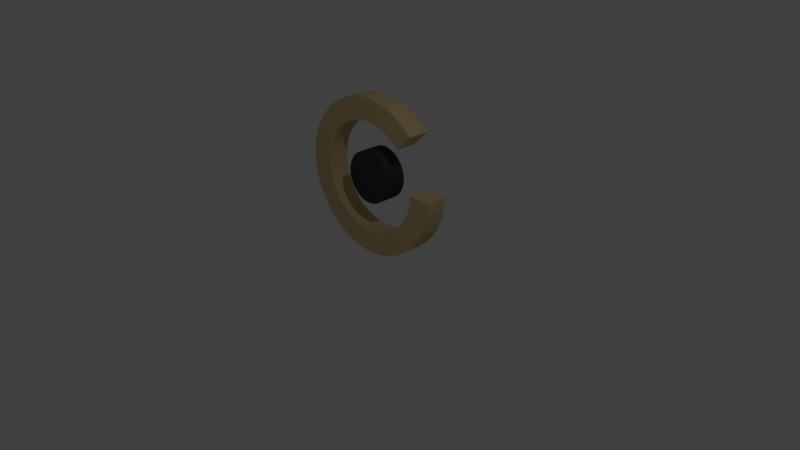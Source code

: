 # Source: Covalentlogo.blend  (saved by Blender 2.79.0; exported with 4.5.12 LTS)
import bpy
from mathutils import Matrix  # noqa: F401  (used for matrix-valued properties, if any)

bpy.ops.wm.read_factory_settings(use_empty=True)
scene = bpy.context.scene
scene.name = 'Scene'

# ---- collections
col_collection_1 = bpy.data.collections.new('Collection 1'); scene.collection.children.link(col_collection_1)

# ---- materials (node trees are filled in below, after node groups)
mat_gold = bpy.data.materials.new('Gold')
mat_gold.alpha_threshold = 0.0
mat_gold.use_transparent_shadow = False
mat_gold.diffuse_color = (0.6445, 0.4793, 0.2423, 1.0)
mat_gold.roughness = 0.5
mat_blue = bpy.data.materials.new('Blue')
mat_blue.alpha_threshold = 0.0
mat_blue.use_transparent_shadow = False
mat_blue.diffuse_color = (0.04374, 0.04817, 0.05613, 1.0)
mat_blue.roughness = 0.5

# ---- material node trees

# ---- world
world_world = bpy.data.worlds.new('World'); scene.world = world_world
world_world.color = (0.05088, 0.05088, 0.05088)
world_world.use_sun_shadow = False
world_world.sun_shadow_jitter_overblur = 0.0
world_world.cycles.sampling_method = 'MANUAL'

# ---- cameras
cam_camera = bpy.data.cameras.new('Camera')
cam_camera.clip_end = 100.0
cam_camera.lens = 35.0
cam_camera.sensor_width = 32.0
cam_camera.sensor_height = 18.0
cam_camera.ortho_scale = 7.314
cam_camera.dof.focus_distance = 0.0
cam_camera.dof.aperture_fstop = 128.0

# ---- lights
light_lamp = bpy.data.lights.new('Lamp', 'POINT')
light_lamp.transmission_factor = 0.0
light_lamp.cutoff_distance = 30.0
light_lamp.energy = 100.0
light_lamp.shadow_buffer_clip_start = 1.001
light_lamp.shadow_soft_size = 0.1
light_lamp.shadow_maximum_resolution = 0.006
light_lamp.use_absolute_resolution = True

# ---- meshes
me_cubeziercircle = bpy.data.meshes.new('CUBezierCircle')
me_cubeziercircle.from_pydata([(-1.0, -3.135, 0.4076), (-0.9909, -2.999, 0.4076), (-0.9643, -2.869, 0.4076), (-0.9214, -2.745, 0.4076), (-0.8634, -2.63, 0.4076), (-0.7916, -2.524, 0.4076), (-0.707, -2.428, 0.4076), (-0.611, -2.343, 0.4076), (-0.5047, -2.271, 0.4076), (-0.3892, -2.213, 0.4076), (-0.2658, -2.17, 0.4076), (-0.1357, -2.144, 0.4076), (-1.984e-06, -2.135, 0.4076), (0.1357, -2.144, 0.4076), (0.2658, -2.17, 0.4076), (0.3892, -2.213, 0.4076), (0.5046, -2.271, 0.4076), (0.611, -2.343, 0.4076), (0.707, -2.428, 0.4076), (0.7916, -2.524, 0.4076), (0.8634, -2.63, 0.4076), (0.9214, -2.745, 0.4076), (0.9643, -2.869, 0.4076), (0.9909, -2.999, 0.4076), (1.0, -3.135, 0.4076), (0.9909, -3.27, 0.4076), (0.9643, -3.4, 0.4076), (0.9214, -3.524, 0.4076), (0.8634, -3.639, 0.4076), (0.7916, -3.746, 0.4076), (0.707, -3.842, 0.4076), (0.611, -3.926, 0.4076), (0.5046, -3.998, 0.4076), (0.3892, -4.056, 0.4076), (0.2658, -4.099, 0.4076), (0.1357, -4.125, 0.4076), (-1.984e-06, -4.135, 0.4076), (-0.1357, -4.125, 0.4076), (-0.2658, -4.099, 0.4076), (-0.3892, -4.056, 0.4076), (-0.5047, -3.998, 0.4076), (-0.611, -3.926, 0.4076), (-0.707, -3.842, 0.4076), (-0.7916, -3.746, 0.4076), (-0.8634, -3.639, 0.4076), (-0.9214, -3.524, 0.4076), (-0.9643, -3.4, 0.4076), (-0.9909, -3.27, 0.4076), (-2.156, -5.266, 0.4076), (-2.362, -5.036, 0.4076), (-2.544, -4.798, 0.4076), (-2.691, -4.563, 0.4076), (-2.803, -4.341, 0.4076), (-2.882, -4.136, 0.4076), (-2.943, -3.949, 0.4076), (-2.989, -3.781, 0.4076), (-3.023, -3.63, 0.4076), (-3.041, -3.492, 0.4076), (-3.054, -3.367, 0.4076), (-3.068, -3.249, 0.4076), (-3.069, -3.135, 0.4076), (-3.071, -3.021, 0.4076), (-3.052, -2.903, 0.4076), (-3.035, -2.777, 0.4076), (-3.016, -2.64, 0.4076), (-2.989, -2.488, 0.4076), (-2.947, -2.32, 0.4076), (-2.886, -2.134, 0.4076), (-2.794, -1.903, 0.4076), (-2.662, -1.657, 0.4076), (-2.517, -1.433, 0.4076), (-2.339, -1.193, 0.4076), (-2.131, -0.9722, 0.4076), (-1.901, -0.7787, 0.4076), (-1.663, -0.6042, 0.4076), (-1.429, -0.4668, 0.4076), (-1.206, -0.359, 0.4076), (-1.001, -0.2742, 0.4076), (-0.8144, -0.2258, 0.4076), (-0.6462, -0.1846, 0.4076), (-0.4949, -0.1557, 0.4076), (-0.3578, -0.1313, 0.4076), (-0.2319, -0.1239, 0.4076), (-0.1139, -0.1121, 0.4076), (1.923e-06, -0.1117, 0.4076), (0.1139, -0.1178, 0.4076), (0.232, -0.1239, 0.4076), (0.3578, -0.1399, 0.4076), (0.4949, -0.1521, 0.4076), (0.6462, -0.1832, 0.4076), (0.8144, -0.2258, 0.4076), (1.001, -0.2821, 0.4076), (1.2, -0.359, 0.4076), (1.429, -0.4725, 0.4076), (1.684, -0.6178, 0.4076), (1.928, -0.7958, 0.4076), (2.165, -1.004, 0.4076), (2.378, -1.233, 0.4076), (2.555, -1.471, 0.4076), (2.706, -1.706, 0.4076), (2.813, -1.928, 0.4076), (2.891, -2.134, 0.4076), (2.957, -2.32, 0.4076), (2.993, -2.488, 0.4076), (3.032, -2.64, 0.4076), (3.044, -2.777, 0.4076), (3.061, -2.903, 0.4076), (3.072, -3.021, 0.4076), (3.076, -3.113, 0.4076), (2.163, -5.271, 0.4076), (1.901, -5.491, 0.4076), (1.663, -5.666, 0.4076), (1.429, -5.797, 0.4076), (1.206, -5.91, 0.4076), (1.001, -5.981, 0.4076), (0.8144, -6.032, 0.4076), (0.6462, -6.07, 0.4076), (0.4949, -6.105, 0.4076), (0.3578, -6.121, 0.4076), (0.2319, -6.135, 0.4076), (0.1139, -6.148, 0.4076), (-7.038e-07, -6.148, 0.4076), (-0.1139, -6.148, 0.4076), (-0.2319, -6.135, 0.4076), (-0.3578, -6.119, 0.4076), (-0.4949, -6.106, 0.4076), (-0.6462, -6.075, 0.4076), (-0.8144, -6.028, 0.4076), (-1.001, -5.971, 0.4076), (-1.206, -5.899, 0.4076), (-1.429, -5.797, 0.4076), (-1.663, -5.665, 0.4076), (-1.917, -5.473, 0.4076), (-1.543, -4.644, 0.4076), (-1.69, -4.482, 0.4076), (-1.813, -4.313, 0.4076), (-1.915, -4.147, 0.4076), (-1.996, -3.989, 0.4076), (-2.056, -3.844, 0.4076), (-2.101, -3.712, 0.4076), (-2.13, -3.592, 0.4076), (-2.149, -3.485, 0.4076), (-2.166, -3.388, 0.4076), (-2.171, -3.299, 0.4076), (-2.173, -3.215, 0.4076), (-2.173, -3.135, 0.4076), (-2.173, -3.054, 0.4076), (-2.171, -2.97, 0.4076), (-2.166, -2.881, 0.4076), (-2.148, -2.784, 0.4076), (-2.134, -2.677, 0.4076), (-2.107, -2.558, 0.4076), (-2.053, -2.425, 0.4076), (-1.998, -2.28, 0.4076), (-1.927, -2.122, 0.4076), (-1.824, -1.956, 0.4076), (-1.706, -1.788, 0.4076), (-1.559, -1.625, 0.4076), (-1.386, -1.478, 0.4076), (-1.218, -1.352, 0.4076), (-1.052, -1.249, 0.4076), (-0.8547, -1.168, 0.4076), (-0.7092, -1.108, 0.4076), (-0.5769, -1.065, 0.4076), (-0.4578, -1.036, 0.4076), (-0.3506, -1.018, 0.4076), (-0.2535, -1.007, 0.4076), (-0.1643, -0.9906, 0.4076), (-0.08069, -0.9888, 0.4076), (7.842e-07, -0.9885, 0.4076), (0.0807, -0.9888, 0.4076), (0.1643, -0.9906, 0.4076), (0.2535, -0.9959, 0.4076), (0.3506, -1.007, 0.4076), (0.4578, -1.025, 0.4076), (0.5769, -1.054, 0.4076), (0.7092, -1.095, 0.4076), (0.8547, -1.147, 0.4076), (1.012, -1.22, 0.4076), (1.178, -1.326, 0.4076), (1.4, -1.478, 0.4076), (1.559, -1.625, 0.4076), (1.695, -1.788, 0.4076), (1.825, -1.956, 0.4076), (1.923, -2.122, 0.4076), (2.001, -2.28, 0.4076), (2.06, -2.425, 0.4076), (2.103, -2.558, 0.4076), (2.135, -2.677, 0.4076), (2.149, -2.784, 0.4076), (2.166, -2.881, 0.4076), (2.176, -2.97, 0.4076), (2.182, -3.054, 0.4076), (2.181, -3.114, 0.4076), (1.545, -4.654, 0.4076), (1.354, -4.826, 0.4076), (1.198, -4.934, 0.4076), (1.012, -5.032, 0.4076), (0.8547, -5.101, 0.4076), (0.7091, -5.161, 0.4076), (0.5769, -5.204, 0.4076), (0.4578, -5.233, 0.4076), (0.3506, -5.252, 0.4076), (0.2535, -5.262, 0.4076), (0.1643, -5.274, 0.4076), (0.08069, -5.276, 0.4076), (-1.077e-06, -5.276, 0.4076), (-0.0807, -5.276, 0.4076), (-0.1643, -5.274, 0.4076), (-0.2535, -5.262, 0.4076), (-0.3506, -5.252, 0.4076), (-0.4578, -5.233, 0.4076), (-0.5769, -5.204, 0.4076), (-0.7092, -5.161, 0.4076), (-0.8547, -5.11, 0.4076), (-1.021, -5.033, 0.4076), (-1.212, -4.918, 0.4076), (-1.38, -4.792, 0.4076), (-1.0, -3.135, -0.4321), (-0.9909, -2.999, -0.4321), (-0.9643, -2.869, -0.4321), (-0.9214, -2.745, -0.4321), (-0.8634, -2.63, -0.4321), (-0.7916, -2.524, -0.4321), (-0.707, -2.428, -0.4321), (-0.611, -2.343, -0.4321), (-0.5047, -2.271, -0.4321), (-0.3892, -2.213, -0.4321), (-0.2658, -2.17, -0.4321), (-0.1357, -2.144, -0.4321), (-1.984e-06, -2.135, -0.4321), (0.1357, -2.144, -0.4321), (0.2658, -2.17, -0.4321), (0.3892, -2.213, -0.4321), (0.5046, -2.271, -0.4321), (0.611, -2.343, -0.4321), (0.707, -2.428, -0.4321), (0.7916, -2.524, -0.4321), (0.8634, -2.63, -0.4321), (0.9214, -2.745, -0.4321), (0.9643, -2.869, -0.4321), (0.9909, -2.999, -0.4321), (1.0, -3.135, -0.4321), (0.9909, -3.27, -0.4321), (0.9643, -3.4, -0.4321), (0.9214, -3.524, -0.4321), (0.8634, -3.639, -0.4321), (0.7916, -3.746, -0.4321), (0.707, -3.842, -0.4321), (0.611, -3.926, -0.4321), (0.5046, -3.998, -0.4321), (0.3892, -4.056, -0.4321), (0.2658, -4.099, -0.4321), (0.1357, -4.125, -0.4321), (-1.984e-06, -4.135, -0.4321), (-0.1357, -4.125, -0.4321), (-0.2658, -4.099, -0.4321), (-0.3892, -4.056, -0.4321), (-0.5047, -3.998, -0.4321), (-0.611, -3.926, -0.4321), (-0.707, -3.842, -0.4321), (-0.7916, -3.746, -0.4321), (-0.8634, -3.639, -0.4321), (-0.9214, -3.524, -0.4321), (-0.9643, -3.4, -0.4321), (-0.9909, -3.27, -0.4321), (-2.156, -5.266, -0.4321), (-2.362, -5.036, -0.4321), (-2.544, -4.798, -0.4321), (-2.691, -4.563, -0.4321), (-2.803, -4.341, -0.4321), (-2.882, -4.136, -0.4321), (-2.943, -3.949, -0.4321), (-2.989, -3.781, -0.4321), (-3.023, -3.63, -0.4321), (-3.041, -3.492, -0.4321), (-3.054, -3.367, -0.4321), (-3.068, -3.249, -0.4321), (-3.069, -3.135, -0.4321), (-3.071, -3.021, -0.4321), (-3.052, -2.903, -0.4321), (-3.035, -2.777, -0.4321), (-3.016, -2.64, -0.4321), (-2.989, -2.488, -0.4321), (-2.947, -2.32, -0.4321), (-2.886, -2.134, -0.4321), (-2.794, -1.903, -0.4321), (-2.662, -1.657, -0.4321), (-2.517, -1.433, -0.4321), (-2.339, -1.193, -0.4321), (-2.131, -0.9722, -0.4321), (-1.901, -0.7787, -0.4321), (-1.663, -0.6042, -0.4321), (-1.429, -0.4668, -0.4321), (-1.206, -0.359, -0.4321), (-1.001, -0.2742, -0.4321), (-0.8144, -0.2258, -0.4321), (-0.6462, -0.1846, -0.4321), (-0.4949, -0.1557, -0.4321), (-0.3578, -0.1313, -0.4321), (-0.2319, -0.1239, -0.4321), (-0.1139, -0.1121, -0.4321), (1.923e-06, -0.1117, -0.4321), (0.1139, -0.1178, -0.4321), (0.232, -0.1239, -0.4321), (0.3578, -0.1399, -0.4321), (0.4949, -0.1521, -0.4321), (0.6462, -0.1832, -0.4321), (0.8144, -0.2258, -0.4321), (1.001, -0.2821, -0.4321), (1.2, -0.359, -0.4321), (1.429, -0.4725, -0.4321), (1.684, -0.6178, -0.4321), (1.928, -0.7958, -0.4321), (2.165, -1.004, -0.4321), (2.378, -1.233, -0.4321), (2.555, -1.471, -0.4321), (2.706, -1.706, -0.4321), (2.813, -1.928, -0.4321), (2.891, -2.134, -0.4321), (2.957, -2.32, -0.4321), (2.993, -2.488, -0.4321), (3.032, -2.64, -0.4321), (3.044, -2.777, -0.4321), (3.061, -2.903, -0.4321), (3.072, -3.021, -0.4321), (3.076, -3.113, -0.4321), (2.163, -5.271, -0.4321), (1.901, -5.491, -0.4321), (1.663, -5.666, -0.4321), (1.429, -5.797, -0.4321), (1.206, -5.91, -0.4321), (1.001, -5.981, -0.4321), (0.8144, -6.032, -0.4321), (0.6462, -6.07, -0.4321), (0.4949, -6.105, -0.4321), (0.3578, -6.121, -0.4321), (0.2319, -6.135, -0.4321), (0.1139, -6.148, -0.4321), (-7.038e-07, -6.148, -0.4321), (-0.1139, -6.148, -0.4321), (-0.2319, -6.135, -0.4321), (-0.3578, -6.119, -0.4321), (-0.4949, -6.106, -0.4321), (-0.6462, -6.075, -0.4321), (-0.8144, -6.028, -0.4321), (-1.001, -5.971, -0.4321), (-1.206, -5.899, -0.4321), (-1.429, -5.797, -0.4321), (-1.663, -5.665, -0.4321), (-1.917, -5.473, -0.4321), (-1.543, -4.644, -0.4321), (-1.69, -4.482, -0.4321), (-1.813, -4.313, -0.4321), (-1.915, -4.147, -0.4321), (-1.996, -3.989, -0.4321), (-2.056, -3.844, -0.4321), (-2.101, -3.712, -0.4321), (-2.13, -3.592, -0.4321), (-2.149, -3.485, -0.4321), (-2.166, -3.388, -0.4321), (-2.171, -3.299, -0.4321), (-2.173, -3.215, -0.4321), (-2.173, -3.135, -0.4321), (-2.173, -3.054, -0.4321), (-2.171, -2.97, -0.4321), (-2.166, -2.881, -0.4321), (-2.148, -2.784, -0.4321), (-2.134, -2.677, -0.4321), (-2.107, -2.558, -0.4321), (-2.053, -2.425, -0.4321), (-1.998, -2.28, -0.4321), (-1.927, -2.122, -0.4321), (-1.824, -1.956, -0.4321), (-1.706, -1.788, -0.4321), (-1.559, -1.625, -0.4321), (-1.386, -1.478, -0.4321), (-1.218, -1.352, -0.4321), (-1.052, -1.249, -0.4321), (-0.8547, -1.168, -0.4321), (-0.7092, -1.108, -0.4321), (-0.5769, -1.065, -0.4321), (-0.4578, -1.036, -0.4321), (-0.3506, -1.018, -0.4321), (-0.2535, -1.007, -0.4321), (-0.1643, -0.9906, -0.4321), (-0.08069, -0.9888, -0.4321), (7.842e-07, -0.9885, -0.4321), (0.0807, -0.9888, -0.4321), (0.1643, -0.9906, -0.4321), (0.2535, -0.9959, -0.4321), (0.3506, -1.007, -0.4321), (0.4578, -1.025, -0.4321), (0.5769, -1.054, -0.4321), (0.7092, -1.095, -0.4321), (0.8547, -1.147, -0.4321), (1.012, -1.22, -0.4321), (1.178, -1.326, -0.4321), (1.4, -1.478, -0.4321), (1.559, -1.625, -0.4321), (1.695, -1.788, -0.4321), (1.825, -1.956, -0.4321), (1.923, -2.122, -0.4321), (2.001, -2.28, -0.4321), (2.06, -2.425, -0.4321), (2.103, -2.558, -0.4321), (2.135, -2.677, -0.4321), (2.149, -2.784, -0.4321), (2.166, -2.881, -0.4321), (2.176, -2.97, -0.4321), (2.182, -3.054, -0.4321), (2.181, -3.114, -0.4321), (1.545, -4.654, -0.4321), (1.354, -4.826, -0.4321), (1.198, -4.934, -0.4321), (1.012, -5.032, -0.4321), (0.8547, -5.101, -0.4321), (0.7091, -5.161, -0.4321), (0.5769, -5.204, -0.4321), (0.4578, -5.233, -0.4321), (0.3506, -5.252, -0.4321), (0.2535, -5.262, -0.4321), (0.1643, -5.274, -0.4321), (0.08069, -5.276, -0.4321), (-1.077e-06, -5.276, -0.4321), (-0.0807, -5.276, -0.4321), (-0.1643, -5.274, -0.4321), (-0.2535, -5.262, -0.4321), (-0.3506, -5.252, -0.4321), (-0.4578, -5.233, -0.4321), (-0.5769, -5.204, -0.4321), (-0.7092, -5.161, -0.4321), (-0.8547, -5.11, -0.4321), (-1.021, -5.033, -0.4321), (-1.212, -4.918, -0.4321), (-1.38, -4.792, -0.4321)], [], [(0, 47, 46, 45, 44, 43, 42, 41, 40, 39, 38, 37, 36, 35, 34, 33, 32, 31, 30, 29, 28, 27, 26, 25, 24, 23, 22, 21, 20, 19, 18, 17, 16, 15, 14, 13, 12, 11, 10, 9, 8, 7, 6, 5, 4, 3, 2, 1), (49, 48, 132, 131, 130, 129, 128, 127, 126, 125, 124, 123, 122, 121, 120, 119, 118, 117, 116, 115, 114, 113, 112, 111, 110, 109, 194, 195, 196, 197, 198, 199, 200, 201, 202, 203, 204, 205, 206, 207, 208, 209, 210, 211, 212, 213, 214, 215, 216, 217, 133, 134, 135, 136, 137, 138, 139, 140, 141, 142, 143, 144, 145, 146, 147, 148, 149, 150, 151, 152, 153, 154, 155, 156, 157, 158, 159, 160, 161, 162, 163, 164, 165, 166, 167, 168, 169, 170, 171, 172, 173, 174, 175, 176, 177, 178, 179, 180, 181, 182, 183, 184, 185, 186, 187, 188, 189, 190, 191, 192, 193, 108, 107, 106, 105, 104, 103, 102, 101, 100, 99, 98, 97, 96, 95, 94, 93, 92, 91, 90, 89, 88, 87, 86, 85, 84, 83, 82, 81, 80, 79, 78, 77, 76, 75, 74, 73, 72, 71, 70, 69, 68, 67, 66, 65, 64, 63, 62, 61, 60, 59, 58, 57, 56, 55, 54, 53, 52, 51, 50), (218, 219, 220, 221, 222, 223, 224, 225, 226, 227, 228, 229, 230, 231, 232, 233, 234, 235, 236, 237, 238, 239, 240, 241, 242, 243, 244, 245, 246, 247, 248, 249, 250, 251, 252, 253, 254, 255, 256, 257, 258, 259, 260, 261, 262, 263, 264, 265), (267, 268, 269, 270, 271, 272, 273, 274, 275, 276, 277, 278, 279, 280, 281, 282, 283, 284, 285, 286, 287, 288, 289, 290, 291, 292, 293, 294, 295, 296, 297, 298, 299, 300, 301, 302, 303, 304, 305, 306, 307, 308, 309, 310, 311, 312, 313, 314, 315, 316, 317, 318, 319, 320, 321, 322, 323, 324, 325, 326, 411, 410, 409, 408, 407, 406, 405, 404, 403, 402, 401, 400, 399, 398, 397, 396, 395, 394, 393, 392, 391, 390, 389, 388, 387, 386, 385, 384, 383, 382, 381, 380, 379, 378, 377, 376, 375, 374, 373, 372, 371, 370, 369, 368, 367, 366, 365, 364, 363, 362, 361, 360, 359, 358, 357, 356, 355, 354, 353, 352, 351, 435, 434, 433, 432, 431, 430, 429, 428, 427, 426, 425, 424, 423, 422, 421, 420, 419, 418, 417, 416, 415, 414, 413, 412, 327, 328, 329, 330, 331, 332, 333, 334, 335, 336, 337, 338, 339, 340, 341, 342, 343, 344, 345, 346, 347, 348, 349, 350, 266), (176, 394, 395, 177), (72, 290, 289, 71), (177, 395, 396, 178), (73, 291, 290, 72), (178, 396, 397, 179), (74, 292, 291, 73), (179, 397, 398, 180), (75, 293, 292, 74), (180, 398, 399, 181), (76, 294, 293, 75), (181, 399, 400, 182), (77, 295, 294, 76), (182, 400, 401, 183), (78, 296, 295, 77), (183, 401, 402, 184), (79, 297, 296, 78), (184, 402, 403, 185), (80, 298, 297, 79), (185, 403, 404, 186), (81, 299, 298, 80), (186, 404, 405, 187), (82, 300, 299, 81), (187, 405, 406, 188), (83, 301, 300, 82), (188, 406, 407, 189), (84, 302, 301, 83), (189, 407, 408, 190), (85, 303, 302, 84), (190, 408, 409, 191), (86, 304, 303, 85), (191, 409, 410, 192), (87, 305, 304, 86), (192, 410, 411, 193), (88, 306, 305, 87), (194, 412, 413, 195), (89, 307, 306, 88), (195, 413, 414, 196), (90, 308, 307, 89), (196, 414, 415, 197), (91, 309, 308, 90), (197, 415, 416, 198), (92, 310, 309, 91), (198, 416, 417, 199), (93, 311, 310, 92), (199, 417, 418, 200), (94, 312, 311, 93), (200, 418, 419, 201), (95, 313, 312, 94), (201, 419, 420, 202), (96, 314, 313, 95), (202, 420, 421, 203), (97, 315, 314, 96), (203, 421, 422, 204), (98, 316, 315, 97), (204, 422, 423, 205), (99, 317, 316, 98), (205, 423, 424, 206), (100, 318, 317, 99), (206, 424, 425, 207), (101, 319, 318, 100), (207, 425, 426, 208), (102, 320, 319, 101), (208, 426, 427, 209), (103, 321, 320, 102), (209, 427, 428, 210), (104, 322, 321, 103), (210, 428, 429, 211), (105, 323, 322, 104), (1, 219, 218, 0), (211, 429, 430, 212), (106, 324, 323, 105), (2, 220, 219, 1), (212, 430, 431, 213), (107, 325, 324, 106), (3, 221, 220, 2), (213, 431, 432, 214), (108, 326, 325, 107), (4, 222, 221, 3), (214, 432, 433, 215), (110, 328, 327, 109), (5, 223, 222, 4), (215, 433, 434, 216), (111, 329, 328, 110), (6, 224, 223, 5), (216, 434, 435, 217), (112, 330, 329, 111), (7, 225, 224, 6), (217, 435, 351, 133), (113, 331, 330, 112), (8, 226, 225, 7), (193, 411, 326, 108), (114, 332, 331, 113), (9, 227, 226, 8), (109, 327, 412, 194), (115, 333, 332, 114), (10, 228, 227, 9), (116, 334, 333, 115), (11, 229, 228, 10), (117, 335, 334, 116), (12, 230, 229, 11), (118, 336, 335, 117), (13, 231, 230, 12), (119, 337, 336, 118), (14, 232, 231, 13), (120, 338, 337, 119), (15, 233, 232, 14), (121, 339, 338, 120), (16, 234, 233, 15), (122, 340, 339, 121), (17, 235, 234, 16), (123, 341, 340, 122), (18, 236, 235, 17), (124, 342, 341, 123), (19, 237, 236, 18), (125, 343, 342, 124), (20, 238, 237, 19), (126, 344, 343, 125), (21, 239, 238, 20), (127, 345, 344, 126), (22, 240, 239, 21), (128, 346, 345, 127), (23, 241, 240, 22), (129, 347, 346, 128), (24, 242, 241, 23), (130, 348, 347, 129), (25, 243, 242, 24), (131, 349, 348, 130), (26, 244, 243, 25), (132, 350, 349, 131), (27, 245, 244, 26), (48, 266, 350, 132), (28, 246, 245, 27), (133, 351, 352, 134), (29, 247, 246, 28), (134, 352, 353, 135), (30, 248, 247, 29), (135, 353, 354, 136), (31, 249, 248, 30), (136, 354, 355, 137), (32, 250, 249, 31), (137, 355, 356, 138), (33, 251, 250, 32), (138, 356, 357, 139), (34, 252, 251, 33), (139, 357, 358, 140), (35, 253, 252, 34), (140, 358, 359, 141), (36, 254, 253, 35), (141, 359, 360, 142), (37, 255, 254, 36), (142, 360, 361, 143), (38, 256, 255, 37), (143, 361, 362, 144), (39, 257, 256, 38), (144, 362, 363, 145), (40, 258, 257, 39), (145, 363, 364, 146), (41, 259, 258, 40), (146, 364, 365, 147), (42, 260, 259, 41), (147, 365, 366, 148), (43, 261, 260, 42), (148, 366, 367, 149), (44, 262, 261, 43), (149, 367, 368, 150), (45, 263, 262, 44), (150, 368, 369, 151), (46, 264, 263, 45), (151, 369, 370, 152), (47, 265, 264, 46), (152, 370, 371, 153), (0, 218, 265, 47), (153, 371, 372, 154), (49, 267, 266, 48), (154, 372, 373, 155), (50, 268, 267, 49), (155, 373, 374, 156), (51, 269, 268, 50), (156, 374, 375, 157), (52, 270, 269, 51), (157, 375, 376, 158), (53, 271, 270, 52), (158, 376, 377, 159), (54, 272, 271, 53), (159, 377, 378, 160), (55, 273, 272, 54), (160, 378, 379, 161), (56, 274, 273, 55), (161, 379, 380, 162), (57, 275, 274, 56), (162, 380, 381, 163), (58, 276, 275, 57), (163, 381, 382, 164), (59, 277, 276, 58), (164, 382, 383, 165), (60, 278, 277, 59), (165, 383, 384, 166), (61, 279, 278, 60), (166, 384, 385, 167), (62, 280, 279, 61), (167, 385, 386, 168), (63, 281, 280, 62), (168, 386, 387, 169), (64, 282, 281, 63), (169, 387, 388, 170), (65, 283, 282, 64), (170, 388, 389, 171), (66, 284, 283, 65), (171, 389, 390, 172), (67, 285, 284, 66), (172, 390, 391, 173), (68, 286, 285, 67), (173, 391, 392, 174), (69, 287, 286, 68), (174, 392, 393, 175), (70, 288, 287, 69), (175, 393, 394, 176), (71, 289, 288, 70)])
me_cubeziercircle.polygons.foreach_set('material_index', [1, 0, 1, 0, 0, 0, 0, 0, 0, 0, 0, 0, 0, 0, 0, 0, 0, 0, 0, 0, 0, 0, 0, 0, 0, 0, 0, 0, 0, 0, 0, 0, 0, 0, 0, 0, 0, 0, 0, 0, 0, 0, 0, 0, 0, 0, 0, 0, 0, 0, 0, 0, 0, 0, 0, 0, 0, 0, 0, 0, 0, 0, 0, 0, 0, 0, 0, 0, 0, 0, 0, 0, 1, 0, 0, 1, 0, 0, 1, 0, 0, 1, 0, 0, 1, 0, 0, 1, 0, 0, 1, 0, 0, 1, 0, 0, 1, 0, 0, 1, 0, 1, 0, 1, 0, 1, 0, 1, 0, 1, 0, 1, 0, 1, 0, 1, 0, 1, 0, 1, 0, 1, 0, 1, 0, 1, 0, 1, 0, 1, 0, 1, 0, 1, 0, 1, 0, 1, 0, 1, 0, 1, 0, 1, 0, 1, 0, 1, 0, 1, 0, 1, 0, 1, 0, 1, 0, 1, 0, 1, 0, 1, 0, 1, 0, 1, 0, 1, 0, 1, 0, 1, 0, 1, 0, 1, 0, 0, 0, 0, 0, 0, 0, 0, 0, 0, 0, 0, 0, 0, 0, 0, 0, 0, 0, 0, 0, 0, 0, 0, 0, 0, 0, 0, 0, 0, 0, 0, 0, 0, 0, 0, 0, 0, 0, 0, 0, 0, 0, 0, 0, 0])
me_cubeziercircle.materials.append(mat_gold)
me_cubeziercircle.materials.append(mat_blue)
me_cubeziercircle.use_remesh_preserve_volume = False
me_cubeziercircle.use_remesh_preserve_attributes = False
me_cubeziercircle.use_mirror_vertex_groups = False
me_cubeziercircle.auto_texspace = False
me_cubeziercircle.update()

# ---- objects
ob_beziercircle = bpy.data.objects.new('BezierCircle', me_cubeziercircle)
ob_lamp = bpy.data.objects.new('Lamp', light_lamp)
ob_camera = bpy.data.objects.new('Camera', cam_camera)

# ---- transforms, parenting, visibility, modifiers, constraints
ob_beziercircle.location = (-7.105e-15, 0.1532, 0.0)
ob_beziercircle.rotation_euler = (-7.854, 6.283, 1.45e-07)
ob_beziercircle.scale = (0.339, 0.339, 0.339)
ob_beziercircle.lineart.crease_threshold = 0.0
ob_lamp.location = (4.076, -1.813, 5.904)
ob_lamp.rotation_euler = (0.6503, 0.05522, 1.866)
ob_lamp.lock_rotations_4d = False
ob_lamp.empty_display_type = 'ARROWS'
ob_lamp.color = (0.0, 0.0, 0.0, 0.0)
ob_lamp.lineart.crease_threshold = 0.0
ob_camera.location = (7.481, -6.508, 5.344)
ob_camera.rotation_euler = (1.109, 0.0, 0.8149)
ob_camera.lock_rotations_4d = False
ob_camera.empty_display_type = 'ARROWS'
ob_camera.color = (0.0, 0.0, 0.0, 0.0)
ob_camera.display_type = 'WIRE'
ob_camera.lineart.crease_threshold = 0.0

# ---- collection membership
col_collection_1.objects.link(ob_beziercircle)
col_collection_1.objects.link(ob_lamp)
col_collection_1.objects.link(ob_camera)

# ---- scene / render settings (as saved in the file)
scene.camera = ob_camera
scene.frame_start = 1; scene.frame_end = 250; scene.frame_set(1)
scene.render.engine = 'BLENDER_EEVEE_NEXT'
scene.render.resolution_percentage = 50
scene.render.dither_intensity = 0.0
scene.cycles.use_denoising = False
scene.cycles.samples = 128
scene.cycles.sampling_pattern = 'TABULATED_SOBOL'
scene.cycles.use_adaptive_sampling = False
scene.cycles.use_light_tree = False
scene.cycles.blur_glossy = 0.0
scene.cycles.sample_clamp_indirect = 0.0
scene.view_settings.view_transform = 'Standard'
bpy.context.view_layer.update()
